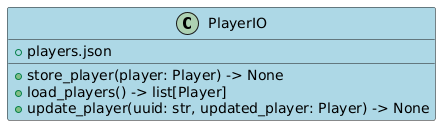

The diagram above was rendered by PlantUML. Its source (embedded in the PNG):
@startuml
class PlayerIO #LightBlue{
+ players.json

+ store_player(player: Player) -> None
+ load_players() -> list[Player]
+ update_player(uuid: str, updated_player: Player) -> None
}
@enduml